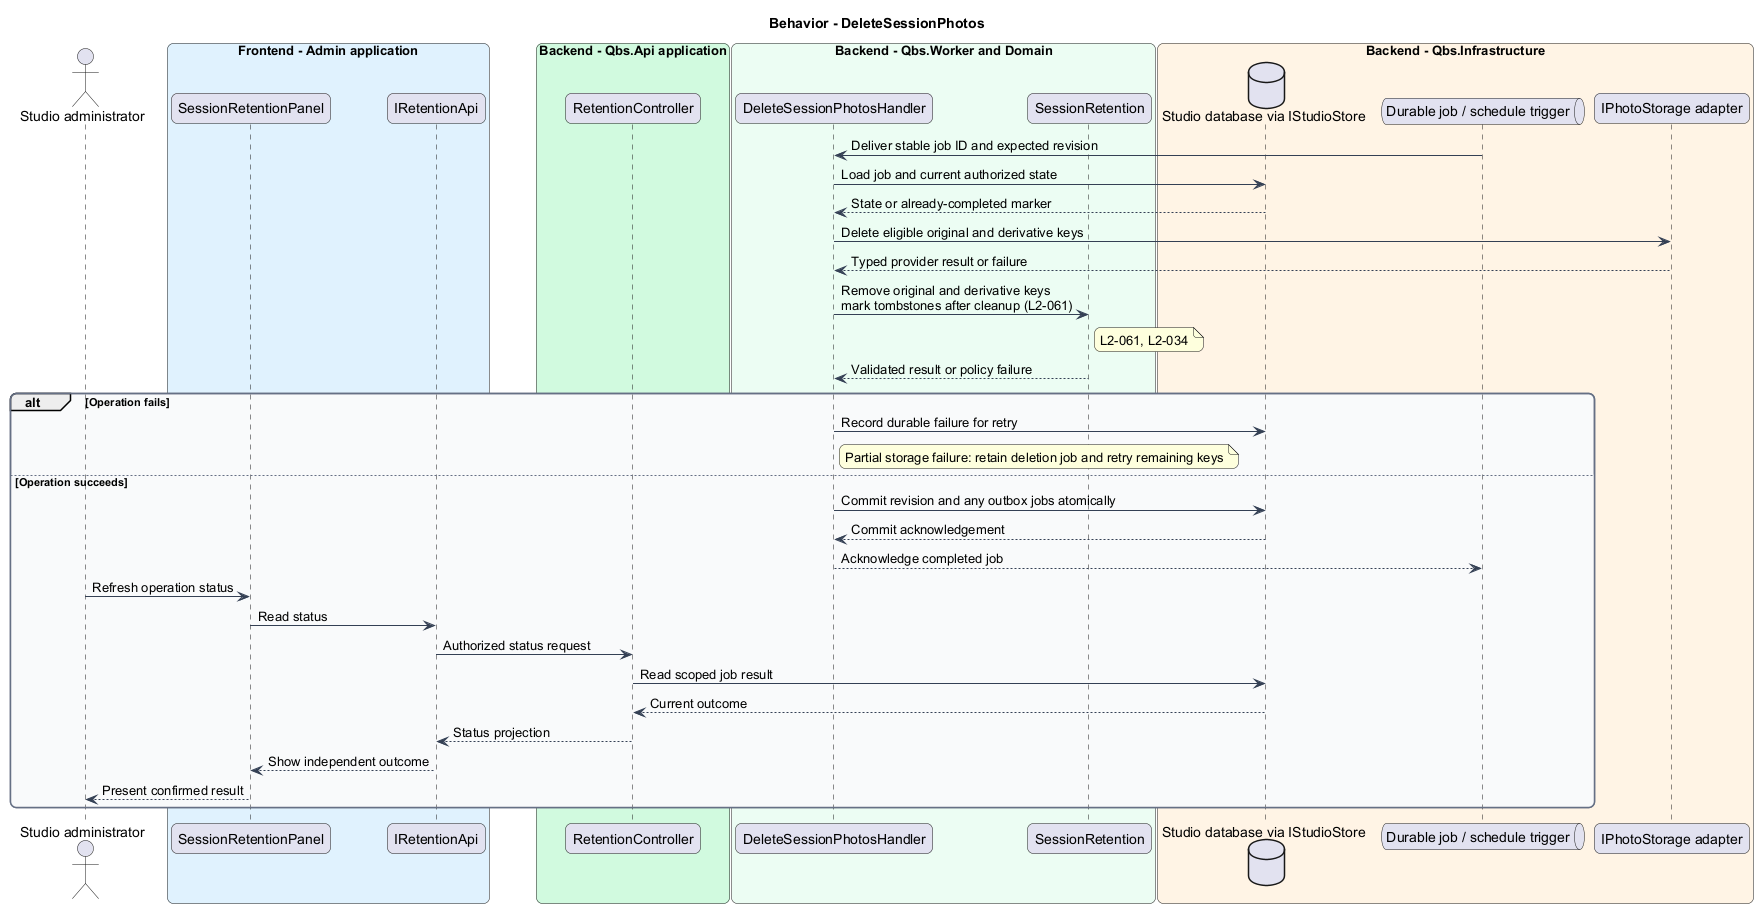

The diagram above was rendered by PlantUML. Its source (embedded in the PNG):
@startuml
skinparam backgroundColor #FFFFFF
skinparam shadowing false
skinparam roundcorner 12
skinparam defaultFontName Arial
skinparam ArrowColor #344054
skinparam rectangle {
  BorderColor #344054
  FontColor #101828
}
skinparam package {
  BorderColor #667085
  FontColor #101828
  BackgroundColor #F9FAFB
}
title Behavior - DeleteSessionPhotos
actor "Studio administrator" as actor
box "Frontend - Admin application" #E0F2FE
 participant "SessionRetentionPanel" as page
 participant "IRetentionApi" as client
end box
box "Backend - Qbs.Api application" #D1FADF
 participant "RetentionController" as controller
end box
box "Backend - Qbs.Worker and Domain" #ECFDF3
 participant "DeleteSessionPhotosHandler" as handler
 participant "SessionRetention" as entity
end box
box "Backend - Qbs.Infrastructure" #FFF4E5
 database "Studio database via IStudioStore" as db
 queue "Durable job / schedule trigger" as queue
 participant "IPhotoStorage adapter" as ext
end box
queue -> handler : Deliver stable job ID and expected revision
handler -> db : Load job and current authorized state
db --> handler : State or already-completed marker
handler -> ext : Delete eligible original and derivative keys
ext --> handler : Typed provider result or failure
handler -> entity : Remove original and derivative keys\nmark tombstones after cleanup (L2-061)
note right of entity
L2-061, L2-034
end note
entity --> handler : Validated result or policy failure
alt Operation fails
handler -> db : Record durable failure for retry
note right of handler
Partial storage failure: retain deletion job and retry remaining keys
end note
else Operation succeeds
handler -> db : Commit revision and any outbox jobs atomically
db --> handler : Commit acknowledgement
handler --> queue : Acknowledge completed job
actor -> page : Refresh operation status
page -> client : Read status
client -> controller : Authorized status request
controller -> db : Read scoped job result
db --> controller : Current outcome
controller --> client : Status projection
client --> page : Show independent outcome
page --> actor : Present confirmed result
end
@enduml